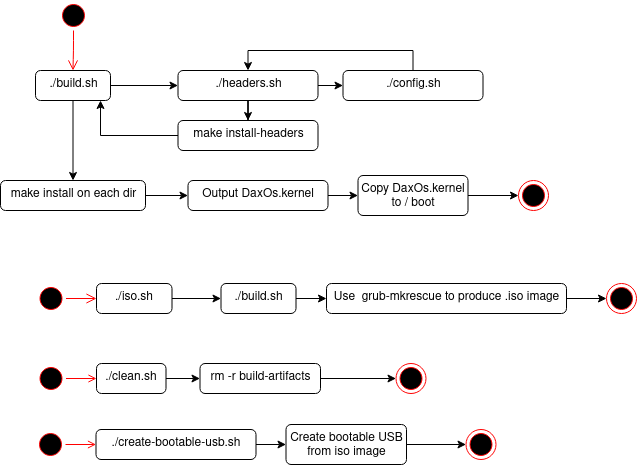

The diagram above was exported from draw.io. Its source (the exported page's mxGraphModel, read from the mxfile embedded in the PNG):
<mxGraphModel dx="444" dy="755" grid="1" gridSize="10" guides="1" tooltips="1" connect="1" arrows="1" fold="1" page="1" pageScale="1" pageWidth="1169" pageHeight="826" background="#ffffff" math="0" shadow="0">
  <root>
    <mxCell id="0" />
    <mxCell id="1" parent="0" />
    <mxCell id="fyqdm_Vhhe_5w_9QpyxF-41" value="" style="ellipse;html=1;shape=startState;fillColor=#000000;strokeColor=#ff0000;" parent="1" vertex="1">
      <mxGeometry x="160" y="40" width="30" height="30" as="geometry" />
    </mxCell>
    <mxCell id="fyqdm_Vhhe_5w_9QpyxF-42" value="" style="edgeStyle=orthogonalEdgeStyle;html=1;verticalAlign=bottom;endArrow=open;endSize=8;strokeColor=#ff0000;" parent="1" source="fyqdm_Vhhe_5w_9QpyxF-41" target="fyqdm_Vhhe_5w_9QpyxF-44" edge="1">
      <mxGeometry relative="1" as="geometry">
        <mxPoint x="175" y="120" as="targetPoint" />
      </mxGeometry>
    </mxCell>
    <mxCell id="fyqdm_Vhhe_5w_9QpyxF-68" style="edgeStyle=orthogonalEdgeStyle;rounded=0;orthogonalLoop=1;jettySize=auto;html=1;exitX=1;exitY=0.5;exitDx=0;exitDy=0;" parent="1" source="fyqdm_Vhhe_5w_9QpyxF-44" target="fyqdm_Vhhe_5w_9QpyxF-67" edge="1">
      <mxGeometry relative="1" as="geometry" />
    </mxCell>
    <mxCell id="fyqdm_Vhhe_5w_9QpyxF-77" value="" style="edgeStyle=orthogonalEdgeStyle;rounded=0;orthogonalLoop=1;jettySize=auto;html=1;" parent="1" source="fyqdm_Vhhe_5w_9QpyxF-44" target="fyqdm_Vhhe_5w_9QpyxF-76" edge="1">
      <mxGeometry relative="1" as="geometry" />
    </mxCell>
    <mxCell id="fyqdm_Vhhe_5w_9QpyxF-44" value="./build.sh" style="html=1;align=center;verticalAlign=top;rounded=1;absoluteArcSize=1;arcSize=10;dashed=0;" parent="1" vertex="1">
      <mxGeometry x="137" y="110" width="75" height="30" as="geometry" />
    </mxCell>
    <mxCell id="fyqdm_Vhhe_5w_9QpyxF-70" style="edgeStyle=orthogonalEdgeStyle;rounded=0;orthogonalLoop=1;jettySize=auto;html=1;exitX=1;exitY=0.5;exitDx=0;exitDy=0;entryX=0;entryY=0.5;entryDx=0;entryDy=0;" parent="1" source="fyqdm_Vhhe_5w_9QpyxF-67" target="fyqdm_Vhhe_5w_9QpyxF-69" edge="1">
      <mxGeometry relative="1" as="geometry" />
    </mxCell>
    <mxCell id="fyqdm_Vhhe_5w_9QpyxF-75" style="edgeStyle=orthogonalEdgeStyle;rounded=0;orthogonalLoop=1;jettySize=auto;html=1;exitX=0.5;exitY=1;exitDx=0;exitDy=0;" parent="1" source="fyqdm_Vhhe_5w_9QpyxF-67" target="fyqdm_Vhhe_5w_9QpyxF-72" edge="1">
      <mxGeometry relative="1" as="geometry" />
    </mxCell>
    <mxCell id="fyqdm_Vhhe_5w_9QpyxF-67" value="./headers.sh" style="html=1;align=center;verticalAlign=top;rounded=1;absoluteArcSize=1;arcSize=10;dashed=0;" parent="1" vertex="1">
      <mxGeometry x="279.5" y="110" width="140" height="30" as="geometry" />
    </mxCell>
    <mxCell id="fyqdm_Vhhe_5w_9QpyxF-90" style="edgeStyle=orthogonalEdgeStyle;rounded=0;orthogonalLoop=1;jettySize=auto;html=1;exitX=0.5;exitY=0;exitDx=0;exitDy=0;entryX=0.5;entryY=0;entryDx=0;entryDy=0;" parent="1" source="fyqdm_Vhhe_5w_9QpyxF-69" target="fyqdm_Vhhe_5w_9QpyxF-67" edge="1">
      <mxGeometry relative="1" as="geometry" />
    </mxCell>
    <mxCell id="fyqdm_Vhhe_5w_9QpyxF-69" value="./config.sh" style="html=1;align=center;verticalAlign=top;rounded=1;absoluteArcSize=1;arcSize=10;dashed=0;" parent="1" vertex="1">
      <mxGeometry x="444.5" y="110" width="140" height="30" as="geometry" />
    </mxCell>
    <mxCell id="fyqdm_Vhhe_5w_9QpyxF-92" style="edgeStyle=orthogonalEdgeStyle;rounded=0;orthogonalLoop=1;jettySize=auto;html=1;exitX=0;exitY=0.5;exitDx=0;exitDy=0;entryX=0.867;entryY=1;entryDx=0;entryDy=0;entryPerimeter=0;" parent="1" source="fyqdm_Vhhe_5w_9QpyxF-72" target="fyqdm_Vhhe_5w_9QpyxF-44" edge="1">
      <mxGeometry relative="1" as="geometry" />
    </mxCell>
    <mxCell id="fyqdm_Vhhe_5w_9QpyxF-72" value="make install-headers" style="html=1;align=center;verticalAlign=top;rounded=1;absoluteArcSize=1;arcSize=10;dashed=0;" parent="1" vertex="1">
      <mxGeometry x="279.5" y="160" width="140" height="30" as="geometry" />
    </mxCell>
    <mxCell id="fyqdm_Vhhe_5w_9QpyxF-79" style="edgeStyle=orthogonalEdgeStyle;rounded=0;orthogonalLoop=1;jettySize=auto;html=1;exitX=1;exitY=0.5;exitDx=0;exitDy=0;entryX=0;entryY=0.5;entryDx=0;entryDy=0;" parent="1" source="fyqdm_Vhhe_5w_9QpyxF-76" target="fyqdm_Vhhe_5w_9QpyxF-78" edge="1">
      <mxGeometry relative="1" as="geometry" />
    </mxCell>
    <mxCell id="fyqdm_Vhhe_5w_9QpyxF-76" value="make install on each dir" style="html=1;align=center;verticalAlign=top;rounded=1;absoluteArcSize=1;arcSize=10;dashed=0;" parent="1" vertex="1">
      <mxGeometry x="102" y="220" width="145" height="30" as="geometry" />
    </mxCell>
    <mxCell id="fyqdm_Vhhe_5w_9QpyxF-86" style="edgeStyle=none;rounded=0;orthogonalLoop=1;jettySize=auto;html=1;exitX=1;exitY=0.5;exitDx=0;exitDy=0;" parent="1" source="fyqdm_Vhhe_5w_9QpyxF-78" target="fyqdm_Vhhe_5w_9QpyxF-84" edge="1">
      <mxGeometry relative="1" as="geometry" />
    </mxCell>
    <mxCell id="fyqdm_Vhhe_5w_9QpyxF-78" value="Output DaxOs.kernel" style="html=1;align=center;verticalAlign=top;rounded=1;absoluteArcSize=1;arcSize=10;dashed=0;whiteSpace=wrap;" parent="1" vertex="1">
      <mxGeometry x="289.5" y="220" width="140" height="30" as="geometry" />
    </mxCell>
    <mxCell id="fyqdm_Vhhe_5w_9QpyxF-82" value="" style="ellipse;html=1;shape=endState;fillColor=#000000;strokeColor=#ff0000;rounded=0;shadow=0;" parent="1" vertex="1">
      <mxGeometry x="620" y="220" width="30" height="30" as="geometry" />
    </mxCell>
    <mxCell id="fyqdm_Vhhe_5w_9QpyxF-87" style="edgeStyle=none;rounded=0;orthogonalLoop=1;jettySize=auto;html=1;exitX=1;exitY=0.5;exitDx=0;exitDy=0;entryX=0;entryY=0.5;entryDx=0;entryDy=0;" parent="1" source="fyqdm_Vhhe_5w_9QpyxF-84" target="fyqdm_Vhhe_5w_9QpyxF-82" edge="1">
      <mxGeometry relative="1" as="geometry" />
    </mxCell>
    <mxCell id="fyqdm_Vhhe_5w_9QpyxF-84" value="Copy DaxOs.kernel to / boot" style="html=1;align=center;verticalAlign=top;rounded=1;absoluteArcSize=1;arcSize=10;dashed=0;whiteSpace=wrap;" parent="1" vertex="1">
      <mxGeometry x="459.5" y="215" width="110" height="40" as="geometry" />
    </mxCell>
    <mxCell id="fyqdm_Vhhe_5w_9QpyxF-93" value="" style="ellipse;html=1;shape=startState;fillColor=#000000;strokeColor=#ff0000;rounded=0;shadow=0;" parent="1" vertex="1">
      <mxGeometry x="137.5" y="323" width="30" height="30" as="geometry" />
    </mxCell>
    <mxCell id="fyqdm_Vhhe_5w_9QpyxF-94" value="" style="edgeStyle=orthogonalEdgeStyle;html=1;verticalAlign=bottom;endArrow=open;endSize=8;strokeColor=#ff0000;entryX=0;entryY=0.5;entryDx=0;entryDy=0;" parent="1" source="fyqdm_Vhhe_5w_9QpyxF-93" target="fyqdm_Vhhe_5w_9QpyxF-95" edge="1">
      <mxGeometry relative="1" as="geometry">
        <mxPoint x="143" y="373" as="targetPoint" />
      </mxGeometry>
    </mxCell>
    <mxCell id="fyqdm_Vhhe_5w_9QpyxF-97" style="edgeStyle=orthogonalEdgeStyle;rounded=0;orthogonalLoop=1;jettySize=auto;html=1;exitX=1;exitY=0.5;exitDx=0;exitDy=0;entryX=0;entryY=0.5;entryDx=0;entryDy=0;" parent="1" source="fyqdm_Vhhe_5w_9QpyxF-95" target="fyqdm_Vhhe_5w_9QpyxF-96" edge="1">
      <mxGeometry relative="1" as="geometry" />
    </mxCell>
    <mxCell id="fyqdm_Vhhe_5w_9QpyxF-95" value="./iso.sh" style="html=1;align=center;verticalAlign=top;rounded=1;absoluteArcSize=1;arcSize=10;dashed=0;whiteSpace=wrap;" parent="1" vertex="1">
      <mxGeometry x="198" y="323" width="75.5" height="30" as="geometry" />
    </mxCell>
    <mxCell id="fyqdm_Vhhe_5w_9QpyxF-99" style="edgeStyle=orthogonalEdgeStyle;rounded=0;orthogonalLoop=1;jettySize=auto;html=1;exitX=1;exitY=0.5;exitDx=0;exitDy=0;entryX=0;entryY=0.5;entryDx=0;entryDy=0;" parent="1" source="fyqdm_Vhhe_5w_9QpyxF-96" target="fyqdm_Vhhe_5w_9QpyxF-98" edge="1">
      <mxGeometry relative="1" as="geometry" />
    </mxCell>
    <mxCell id="fyqdm_Vhhe_5w_9QpyxF-96" value="./build.sh" style="html=1;align=center;verticalAlign=top;rounded=1;absoluteArcSize=1;arcSize=10;dashed=0;" parent="1" vertex="1">
      <mxGeometry x="322.5" y="323" width="75" height="30" as="geometry" />
    </mxCell>
    <mxCell id="fyqdm_Vhhe_5w_9QpyxF-101" style="edgeStyle=orthogonalEdgeStyle;rounded=0;orthogonalLoop=1;jettySize=auto;html=1;exitX=1;exitY=0.5;exitDx=0;exitDy=0;entryX=0;entryY=0.5;entryDx=0;entryDy=0;" parent="1" source="fyqdm_Vhhe_5w_9QpyxF-98" target="fyqdm_Vhhe_5w_9QpyxF-100" edge="1">
      <mxGeometry relative="1" as="geometry" />
    </mxCell>
    <mxCell id="fyqdm_Vhhe_5w_9QpyxF-98" value="Use&amp;nbsp; grub-mkrescue to produce .iso image" style="html=1;align=center;verticalAlign=top;rounded=1;absoluteArcSize=1;arcSize=10;dashed=0;" parent="1" vertex="1">
      <mxGeometry x="428" y="323" width="240" height="30" as="geometry" />
    </mxCell>
    <mxCell id="fyqdm_Vhhe_5w_9QpyxF-100" value="" style="ellipse;html=1;shape=endState;fillColor=#000000;strokeColor=#ff0000;rounded=0;shadow=0;" parent="1" vertex="1">
      <mxGeometry x="708" y="323" width="30" height="30" as="geometry" />
    </mxCell>
    <mxCell id="fmVMkHLtPoPu5UM-xh02-3" style="edgeStyle=orthogonalEdgeStyle;rounded=0;orthogonalLoop=1;jettySize=auto;html=1;exitX=1;exitY=0.5;exitDx=0;exitDy=0;strokeColor=#FF0000;endArrow=open;endFill=0;" parent="1" source="fmVMkHLtPoPu5UM-xh02-1" target="fmVMkHLtPoPu5UM-xh02-2" edge="1">
      <mxGeometry relative="1" as="geometry" />
    </mxCell>
    <mxCell id="fmVMkHLtPoPu5UM-xh02-1" value="" style="ellipse;html=1;shape=startState;fillColor=#000000;strokeColor=#ff0000;rounded=0;shadow=0;" parent="1" vertex="1">
      <mxGeometry x="137.5" y="403" width="30" height="30" as="geometry" />
    </mxCell>
    <mxCell id="fmVMkHLtPoPu5UM-xh02-7" value="" style="edgeStyle=orthogonalEdgeStyle;rounded=0;orthogonalLoop=1;jettySize=auto;html=1;" parent="1" source="fmVMkHLtPoPu5UM-xh02-2" target="fmVMkHLtPoPu5UM-xh02-4" edge="1">
      <mxGeometry relative="1" as="geometry" />
    </mxCell>
    <mxCell id="fmVMkHLtPoPu5UM-xh02-2" value="./clean.sh" style="html=1;align=center;verticalAlign=top;rounded=1;absoluteArcSize=1;arcSize=10;dashed=0;whiteSpace=wrap;" parent="1" vertex="1">
      <mxGeometry x="198" y="403" width="69.5" height="30" as="geometry" />
    </mxCell>
    <mxCell id="fmVMkHLtPoPu5UM-xh02-5" style="edgeStyle=orthogonalEdgeStyle;rounded=0;orthogonalLoop=1;jettySize=auto;html=1;entryX=0;entryY=0.5;entryDx=0;entryDy=0;" parent="1" source="fmVMkHLtPoPu5UM-xh02-4" target="fmVMkHLtPoPu5UM-xh02-6" edge="1">
      <mxGeometry relative="1" as="geometry">
        <mxPoint x="577.5" y="568" as="targetPoint" />
      </mxGeometry>
    </mxCell>
    <mxCell id="fmVMkHLtPoPu5UM-xh02-4" value="rm -r build-artifacts" style="html=1;align=center;verticalAlign=top;rounded=1;absoluteArcSize=1;arcSize=10;dashed=0;" parent="1" vertex="1">
      <mxGeometry x="301.5" y="403" width="120.5" height="30" as="geometry" />
    </mxCell>
    <mxCell id="fmVMkHLtPoPu5UM-xh02-6" value="" style="ellipse;html=1;shape=endState;fillColor=#000000;strokeColor=#ff0000;rounded=0;shadow=0;" parent="1" vertex="1">
      <mxGeometry x="497.5" y="403" width="30" height="30" as="geometry" />
    </mxCell>
    <mxCell id="fmVMkHLtPoPu5UM-xh02-9" style="edgeStyle=orthogonalEdgeStyle;rounded=0;orthogonalLoop=1;jettySize=auto;html=1;exitX=1;exitY=0.5;exitDx=0;exitDy=0;strokeColor=#FF0000;endArrow=open;endFill=0;" parent="1" source="fmVMkHLtPoPu5UM-xh02-10" target="fmVMkHLtPoPu5UM-xh02-11" edge="1">
      <mxGeometry relative="1" as="geometry" />
    </mxCell>
    <mxCell id="fmVMkHLtPoPu5UM-xh02-10" value="" style="ellipse;html=1;shape=startState;fillColor=#000000;strokeColor=#ff0000;rounded=0;shadow=0;" parent="1" vertex="1">
      <mxGeometry x="137" y="469" width="30" height="30" as="geometry" />
    </mxCell>
    <mxCell id="fmVMkHLtPoPu5UM-xh02-13" value="" style="edgeStyle=orthogonalEdgeStyle;rounded=0;orthogonalLoop=1;jettySize=auto;html=1;" parent="1" source="fmVMkHLtPoPu5UM-xh02-11" target="fmVMkHLtPoPu5UM-xh02-12" edge="1">
      <mxGeometry relative="1" as="geometry" />
    </mxCell>
    <mxCell id="fmVMkHLtPoPu5UM-xh02-11" value="./create-bootable-usb.sh" style="html=1;align=center;verticalAlign=top;rounded=1;absoluteArcSize=1;arcSize=10;dashed=0;whiteSpace=wrap;" parent="1" vertex="1">
      <mxGeometry x="197.5" y="469" width="160" height="30" as="geometry" />
    </mxCell>
    <mxCell id="fmVMkHLtPoPu5UM-xh02-15" style="edgeStyle=orthogonalEdgeStyle;rounded=0;orthogonalLoop=1;jettySize=auto;html=1;exitX=1;exitY=0.5;exitDx=0;exitDy=0;" parent="1" source="fmVMkHLtPoPu5UM-xh02-12" target="fmVMkHLtPoPu5UM-xh02-14" edge="1">
      <mxGeometry relative="1" as="geometry" />
    </mxCell>
    <mxCell id="fmVMkHLtPoPu5UM-xh02-12" value="Create bootable USB from iso image" style="html=1;align=center;verticalAlign=top;rounded=1;absoluteArcSize=1;arcSize=10;dashed=0;whiteSpace=wrap;" parent="1" vertex="1">
      <mxGeometry x="387.5" y="464" width="120.5" height="40" as="geometry" />
    </mxCell>
    <mxCell id="fmVMkHLtPoPu5UM-xh02-14" value="" style="ellipse;html=1;shape=endState;fillColor=#000000;strokeColor=#ff0000;rounded=0;shadow=0;" parent="1" vertex="1">
      <mxGeometry x="567.5" y="469" width="30" height="30" as="geometry" />
    </mxCell>
  </root>
</mxGraphModel>